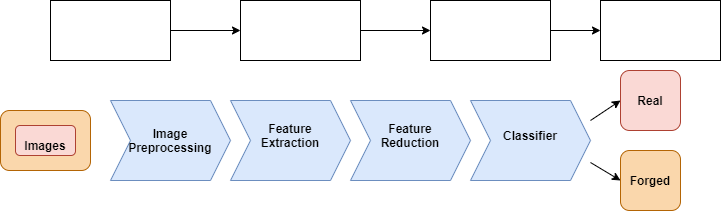

The diagram above was exported from draw.io. Its source (the exported page's mxGraphModel, read from the mxfile embedded in the PNG):
<mxGraphModel dx="868" dy="393" grid="1" gridSize="10" guides="1" tooltips="1" connect="1" arrows="1" fold="1" page="1" pageScale="1" pageWidth="850" pageHeight="1100" math="0" shadow="0">
  <root>
    <mxCell id="0" />
    <mxCell id="1" parent="0" />
    <mxCell id="9yM-YjCNeGrQqYTR0aVT-8" value="" style="edgeStyle=orthogonalEdgeStyle;rounded=0;orthogonalLoop=1;jettySize=auto;html=1;" edge="1" parent="1" source="9yM-YjCNeGrQqYTR0aVT-1" target="9yM-YjCNeGrQqYTR0aVT-2">
      <mxGeometry relative="1" as="geometry" />
    </mxCell>
    <mxCell id="9yM-YjCNeGrQqYTR0aVT-1" value="" style="rounded=0;whiteSpace=wrap;html=1;" vertex="1" parent="1">
      <mxGeometry x="140" y="170" width="120" height="60" as="geometry" />
    </mxCell>
    <mxCell id="9yM-YjCNeGrQqYTR0aVT-9" style="edgeStyle=orthogonalEdgeStyle;rounded=0;orthogonalLoop=1;jettySize=auto;html=1;exitX=1;exitY=0.5;exitDx=0;exitDy=0;entryX=0;entryY=0.5;entryDx=0;entryDy=0;" edge="1" parent="1" source="9yM-YjCNeGrQqYTR0aVT-2" target="9yM-YjCNeGrQqYTR0aVT-3">
      <mxGeometry relative="1" as="geometry" />
    </mxCell>
    <mxCell id="9yM-YjCNeGrQqYTR0aVT-2" value="" style="rounded=0;whiteSpace=wrap;html=1;" vertex="1" parent="1">
      <mxGeometry x="330" y="170" width="120" height="60" as="geometry" />
    </mxCell>
    <mxCell id="9yM-YjCNeGrQqYTR0aVT-10" value="" style="edgeStyle=orthogonalEdgeStyle;rounded=0;orthogonalLoop=1;jettySize=auto;html=1;" edge="1" parent="1" source="9yM-YjCNeGrQqYTR0aVT-3" target="9yM-YjCNeGrQqYTR0aVT-4">
      <mxGeometry relative="1" as="geometry" />
    </mxCell>
    <mxCell id="9yM-YjCNeGrQqYTR0aVT-3" value="" style="rounded=0;whiteSpace=wrap;html=1;" vertex="1" parent="1">
      <mxGeometry x="520" y="170" width="120" height="60" as="geometry" />
    </mxCell>
    <mxCell id="9yM-YjCNeGrQqYTR0aVT-4" value="" style="rounded=0;whiteSpace=wrap;html=1;" vertex="1" parent="1">
      <mxGeometry x="690" y="170" width="120" height="60" as="geometry" />
    </mxCell>
    <mxCell id="9yM-YjCNeGrQqYTR0aVT-13" value="" style="shape=step;perimeter=stepPerimeter;whiteSpace=wrap;html=1;fixedSize=1;fillColor=#dae8fc;strokeColor=#6c8ebf;" vertex="1" parent="1">
      <mxGeometry x="200" y="270" width="120" height="80" as="geometry" />
    </mxCell>
    <mxCell id="9yM-YjCNeGrQqYTR0aVT-14" value="" style="shape=step;perimeter=stepPerimeter;whiteSpace=wrap;html=1;fixedSize=1;fillColor=#dae8fc;strokeColor=#6c8ebf;" vertex="1" parent="1">
      <mxGeometry x="560" y="270" width="120" height="80" as="geometry" />
    </mxCell>
    <mxCell id="9yM-YjCNeGrQqYTR0aVT-15" value="" style="shape=step;perimeter=stepPerimeter;whiteSpace=wrap;html=1;fixedSize=1;fillColor=#dae8fc;strokeColor=#6c8ebf;" vertex="1" parent="1">
      <mxGeometry x="320" y="270" width="120" height="80" as="geometry" />
    </mxCell>
    <mxCell id="9yM-YjCNeGrQqYTR0aVT-16" value="" style="shape=step;perimeter=stepPerimeter;whiteSpace=wrap;html=1;fixedSize=1;fillColor=#dae8fc;strokeColor=#6c8ebf;" vertex="1" parent="1">
      <mxGeometry x="440" y="270" width="120" height="80" as="geometry" />
    </mxCell>
    <mxCell id="9yM-YjCNeGrQqYTR0aVT-17" value="" style="rounded=1;whiteSpace=wrap;html=1;fillColor=#fad7ac;strokeColor=#b46504;" vertex="1" parent="1">
      <mxGeometry x="90" y="280" width="90" height="60" as="geometry" />
    </mxCell>
    <mxCell id="9yM-YjCNeGrQqYTR0aVT-18" value="" style="rounded=1;whiteSpace=wrap;html=1;fillColor=#fad9d5;strokeColor=#ae4132;" vertex="1" parent="1">
      <mxGeometry x="710" y="240" width="60" height="60" as="geometry" />
    </mxCell>
    <mxCell id="9yM-YjCNeGrQqYTR0aVT-19" value="" style="rounded=1;whiteSpace=wrap;html=1;fillColor=#fad7ac;strokeColor=#b46504;" vertex="1" parent="1">
      <mxGeometry x="710" y="320" width="60" height="60" as="geometry" />
    </mxCell>
    <mxCell id="9yM-YjCNeGrQqYTR0aVT-20" value="" style="endArrow=classic;html=1;entryX=0;entryY=0.5;entryDx=0;entryDy=0;" edge="1" parent="1" target="9yM-YjCNeGrQqYTR0aVT-18">
      <mxGeometry width="50" height="50" relative="1" as="geometry">
        <mxPoint x="680" y="290" as="sourcePoint" />
        <mxPoint x="700" y="260" as="targetPoint" />
      </mxGeometry>
    </mxCell>
    <mxCell id="9yM-YjCNeGrQqYTR0aVT-21" value="" style="endArrow=classic;html=1;entryX=0;entryY=0.5;entryDx=0;entryDy=0;" edge="1" parent="1" target="9yM-YjCNeGrQqYTR0aVT-19">
      <mxGeometry width="50" height="50" relative="1" as="geometry">
        <mxPoint x="680" y="332" as="sourcePoint" />
        <mxPoint x="720" y="280" as="targetPoint" />
      </mxGeometry>
    </mxCell>
    <mxCell id="9yM-YjCNeGrQqYTR0aVT-26" value="" style="rounded=1;whiteSpace=wrap;html=1;fillColor=#fad9d5;strokeColor=#ae4132;" vertex="1" parent="1">
      <mxGeometry x="105" y="295" width="60" height="30" as="geometry" />
    </mxCell>
    <mxCell id="9yM-YjCNeGrQqYTR0aVT-27" value="&lt;b&gt;Images&lt;/b&gt;" style="text;html=1;strokeColor=none;fillColor=none;align=center;verticalAlign=middle;whiteSpace=wrap;rounded=0;" vertex="1" parent="1">
      <mxGeometry x="115" y="305" width="40" height="20" as="geometry" />
    </mxCell>
    <mxCell id="9yM-YjCNeGrQqYTR0aVT-28" value="&lt;b&gt;&lt;font style=&quot;font-size: 12px&quot;&gt;Image Preprocessing&lt;/font&gt;&lt;/b&gt;" style="text;html=1;strokeColor=none;fillColor=none;align=center;verticalAlign=middle;whiteSpace=wrap;rounded=0;" vertex="1" parent="1">
      <mxGeometry x="240" y="300" width="40" height="20" as="geometry" />
    </mxCell>
    <mxCell id="9yM-YjCNeGrQqYTR0aVT-29" value="&lt;b&gt;Feature Extraction&lt;/b&gt;" style="text;html=1;strokeColor=none;fillColor=none;align=center;verticalAlign=middle;whiteSpace=wrap;rounded=0;" vertex="1" parent="1">
      <mxGeometry x="360" y="295" width="40" height="20" as="geometry" />
    </mxCell>
    <mxCell id="9yM-YjCNeGrQqYTR0aVT-30" value="&lt;b&gt;Feature Reduction&lt;/b&gt;" style="text;html=1;strokeColor=none;fillColor=none;align=center;verticalAlign=middle;whiteSpace=wrap;rounded=0;" vertex="1" parent="1">
      <mxGeometry x="480" y="295" width="40" height="20" as="geometry" />
    </mxCell>
    <mxCell id="9yM-YjCNeGrQqYTR0aVT-31" value="&lt;b&gt;Classifier&lt;/b&gt;" style="text;html=1;strokeColor=none;fillColor=none;align=center;verticalAlign=middle;whiteSpace=wrap;rounded=0;" vertex="1" parent="1">
      <mxGeometry x="600" y="295" width="40" height="20" as="geometry" />
    </mxCell>
    <mxCell id="9yM-YjCNeGrQqYTR0aVT-32" value="&lt;b&gt;Real&lt;/b&gt;" style="text;html=1;strokeColor=none;fillColor=none;align=center;verticalAlign=middle;whiteSpace=wrap;rounded=0;" vertex="1" parent="1">
      <mxGeometry x="720" y="260" width="40" height="20" as="geometry" />
    </mxCell>
    <mxCell id="9yM-YjCNeGrQqYTR0aVT-33" value="&lt;b&gt;Forged&lt;/b&gt;" style="text;html=1;strokeColor=none;fillColor=none;align=center;verticalAlign=middle;whiteSpace=wrap;rounded=0;" vertex="1" parent="1">
      <mxGeometry x="720" y="340" width="40" height="20" as="geometry" />
    </mxCell>
  </root>
</mxGraphModel>